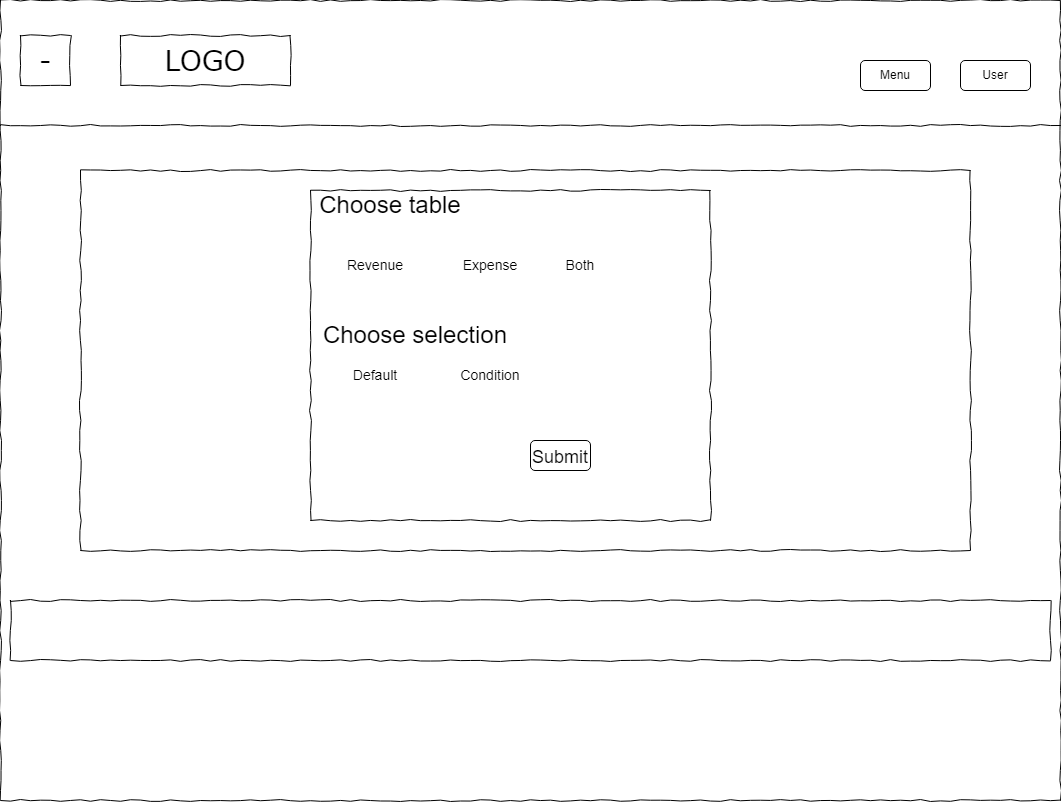

The diagram above was exported from draw.io. Its source (the exported page's mxGraphModel, read from the mxfile embedded in the PNG):
<mxGraphModel dx="1600" dy="660" grid="1" gridSize="10" guides="1" tooltips="1" connect="1" arrows="1" fold="1" page="1" pageScale="1" pageWidth="850" pageHeight="1100" math="0" shadow="0">
  <root>
    <mxCell id="0" />
    <mxCell id="1" parent="0" />
    <mxCell id="dJbHDR4KHmplVpveozpV-1" value="" style="whiteSpace=wrap;html=1;rounded=0;shadow=0;labelBackgroundColor=none;strokeColor=#000000;strokeWidth=1;fillColor=none;fontFamily=Verdana;fontSize=12;fontColor=#000000;align=center;comic=1;" parent="1" vertex="1">
      <mxGeometry x="20" y="10" width="1060" height="800" as="geometry" />
    </mxCell>
    <mxCell id="dJbHDR4KHmplVpveozpV-2" value="LOGO" style="whiteSpace=wrap;html=1;rounded=0;shadow=0;labelBackgroundColor=none;strokeWidth=1;fontFamily=Verdana;fontSize=28;align=center;comic=1;" parent="1" vertex="1">
      <mxGeometry x="140" y="45" width="170" height="50" as="geometry" />
    </mxCell>
    <mxCell id="dJbHDR4KHmplVpveozpV-3" value="" style="line;strokeWidth=1;html=1;rounded=0;shadow=0;labelBackgroundColor=none;fillColor=none;fontFamily=Verdana;fontSize=14;fontColor=#000000;align=center;comic=1;" parent="1" vertex="1">
      <mxGeometry x="20" y="130" width="1060" height="10" as="geometry" />
    </mxCell>
    <mxCell id="dJbHDR4KHmplVpveozpV-4" value="" style="whiteSpace=wrap;html=1;rounded=0;shadow=0;labelBackgroundColor=none;strokeWidth=1;fillColor=none;fontFamily=Verdana;fontSize=12;align=center;comic=1;" parent="1" vertex="1">
      <mxGeometry x="30" y="610" width="1040" height="60" as="geometry" />
    </mxCell>
    <mxCell id="dJbHDR4KHmplVpveozpV-5" value="Menu" style="rounded=1;whiteSpace=wrap;html=1;" parent="1" vertex="1">
      <mxGeometry x="880" y="70" width="70" height="30" as="geometry" />
    </mxCell>
    <mxCell id="dJbHDR4KHmplVpveozpV-6" value="" style="whiteSpace=wrap;html=1;rounded=0;shadow=0;labelBackgroundColor=none;strokeColor=#000000;strokeWidth=1;fillColor=none;fontFamily=Verdana;fontSize=12;fontColor=#000000;align=center;comic=1;" parent="1" vertex="1">
      <mxGeometry x="100" y="180" width="890" height="380" as="geometry" />
    </mxCell>
    <mxCell id="dJbHDR4KHmplVpveozpV-10" style="edgeStyle=orthogonalEdgeStyle;rounded=0;orthogonalLoop=1;jettySize=auto;html=1;exitX=0.5;exitY=1;exitDx=0;exitDy=0;fontSize=18;" parent="1" edge="1">
      <mxGeometry relative="1" as="geometry">
        <mxPoint x="315.0000000000002" y="610" as="sourcePoint" />
        <mxPoint x="315.0000000000002" y="610" as="targetPoint" />
      </mxGeometry>
    </mxCell>
    <mxCell id="dJbHDR4KHmplVpveozpV-13" value="User" style="rounded=1;whiteSpace=wrap;html=1;" parent="1" vertex="1">
      <mxGeometry x="980" y="70" width="70" height="30" as="geometry" />
    </mxCell>
    <mxCell id="dJbHDR4KHmplVpveozpV-14" value="&lt;font style=&quot;font-size: 18px;&quot;&gt;Submit&lt;/font&gt;" style="rounded=1;whiteSpace=wrap;html=1;fontSize=24;" parent="1" vertex="1">
      <mxGeometry x="550" y="450" width="60" height="30" as="geometry" />
    </mxCell>
    <mxCell id="dJbHDR4KHmplVpveozpV-15" value="-" style="whiteSpace=wrap;html=1;rounded=0;shadow=0;labelBackgroundColor=none;strokeWidth=1;fontFamily=Verdana;fontSize=28;align=center;comic=1;" parent="1" vertex="1">
      <mxGeometry x="40" y="45" width="50" height="50" as="geometry" />
    </mxCell>
    <mxCell id="dJbHDR4KHmplVpveozpV-19" value="&lt;font style=&quot;font-size: 24px;&quot;&gt;Choose table&lt;/font&gt;" style="text;html=1;strokeColor=none;fillColor=none;align=center;verticalAlign=middle;whiteSpace=wrap;rounded=0;" parent="1" vertex="1">
      <mxGeometry x="330" y="200" width="160" height="30" as="geometry" />
    </mxCell>
    <mxCell id="dJbHDR4KHmplVpveozpV-22" value="&lt;font style=&quot;font-size: 14px;&quot;&gt;Revenue&lt;/font&gt;" style="text;html=1;strokeColor=none;fillColor=none;align=center;verticalAlign=middle;whiteSpace=wrap;rounded=0;" parent="1" vertex="1">
      <mxGeometry x="365" y="260" width="60" height="30" as="geometry" />
    </mxCell>
    <mxCell id="dJbHDR4KHmplVpveozpV-23" value="&lt;font style=&quot;font-size: 14px;&quot;&gt;Expense&lt;/font&gt;" style="text;html=1;strokeColor=none;fillColor=none;align=center;verticalAlign=middle;whiteSpace=wrap;rounded=0;" parent="1" vertex="1">
      <mxGeometry x="480" y="260" width="60" height="30" as="geometry" />
    </mxCell>
    <mxCell id="dJbHDR4KHmplVpveozpV-24" value="&lt;font style=&quot;font-size: 14px;&quot;&gt;Both&lt;/font&gt;" style="text;html=1;strokeColor=none;fillColor=none;align=center;verticalAlign=middle;whiteSpace=wrap;rounded=0;" parent="1" vertex="1">
      <mxGeometry x="570" y="260" width="60" height="30" as="geometry" />
    </mxCell>
    <mxCell id="dJbHDR4KHmplVpveozpV-25" value="&lt;font style=&quot;font-size: 24px;&quot;&gt;Choose selection&lt;/font&gt;" style="text;html=1;strokeColor=none;fillColor=none;align=center;verticalAlign=middle;whiteSpace=wrap;rounded=0;" parent="1" vertex="1">
      <mxGeometry x="340" y="330" width="190" height="30" as="geometry" />
    </mxCell>
    <mxCell id="dJbHDR4KHmplVpveozpV-26" value="&lt;font style=&quot;font-size: 14px;&quot;&gt;Default&lt;/font&gt;" style="text;html=1;strokeColor=none;fillColor=none;align=center;verticalAlign=middle;whiteSpace=wrap;rounded=0;" parent="1" vertex="1">
      <mxGeometry x="365" y="370" width="60" height="30" as="geometry" />
    </mxCell>
    <mxCell id="dJbHDR4KHmplVpveozpV-27" value="&lt;font style=&quot;font-size: 14px;&quot;&gt;Condition&lt;/font&gt;" style="text;html=1;strokeColor=none;fillColor=none;align=center;verticalAlign=middle;whiteSpace=wrap;rounded=0;" parent="1" vertex="1">
      <mxGeometry x="480" y="370" width="60" height="30" as="geometry" />
    </mxCell>
    <mxCell id="jPDZmMe1AzWDDbrQBJ_--2" value="" style="whiteSpace=wrap;html=1;rounded=0;shadow=0;labelBackgroundColor=none;strokeColor=#000000;strokeWidth=1;fillColor=none;fontFamily=Verdana;fontSize=12;fontColor=#000000;align=center;comic=1;" vertex="1" parent="1">
      <mxGeometry x="330" y="200" width="400" height="330" as="geometry" />
    </mxCell>
  </root>
</mxGraphModel>